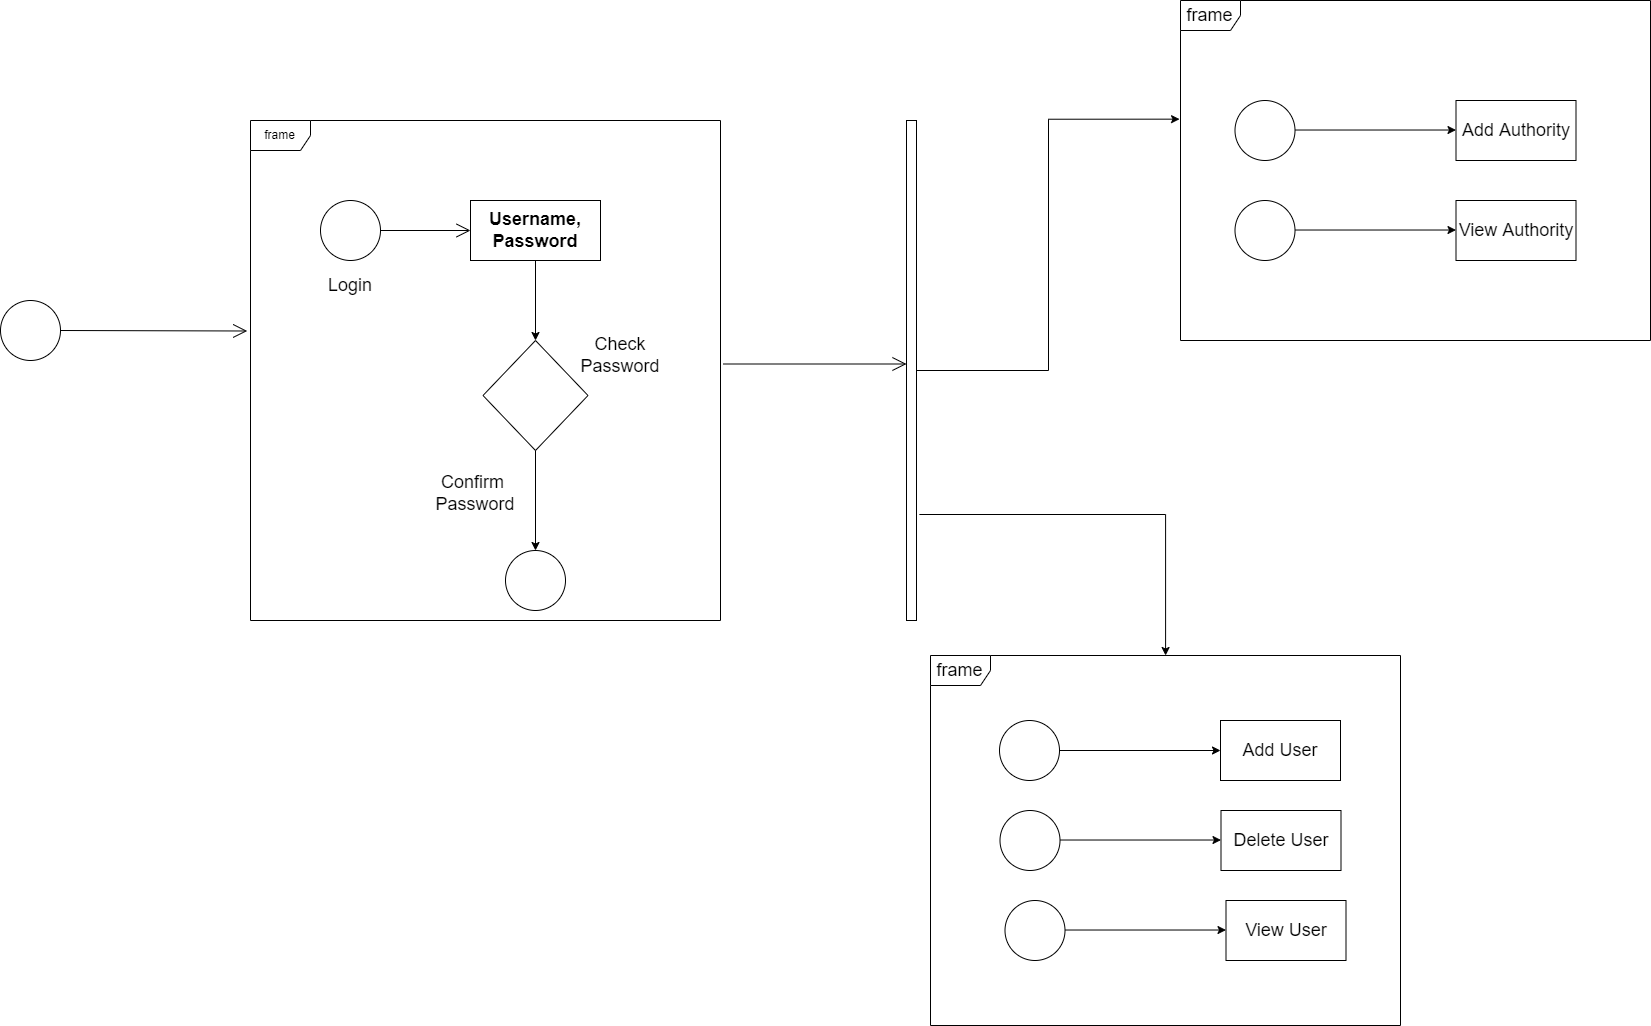

The diagram above was exported from draw.io. Its source (the exported page's mxGraphModel, read from the mxfile embedded in the PNG):
<mxGraphModel dx="1578" dy="1024" grid="1" gridSize="10" guides="1" tooltips="1" connect="1" arrows="1" fold="1" page="1" pageScale="1" pageWidth="1169" pageHeight="826" math="0" shadow="0">
  <root>
    <mxCell id="0" />
    <mxCell id="1" parent="0" />
    <mxCell id="eErbO0qrpb_760O-Euu_-1" value="" style="ellipse;whiteSpace=wrap;html=1;aspect=fixed;" parent="1" vertex="1">
      <mxGeometry x="100" y="380" width="60" height="60" as="geometry" />
    </mxCell>
    <mxCell id="eErbO0qrpb_760O-Euu_-2" value="frame" style="shape=umlFrame;whiteSpace=wrap;html=1;" parent="1" vertex="1">
      <mxGeometry x="350" y="200" width="470" height="500" as="geometry" />
    </mxCell>
    <mxCell id="eErbO0qrpb_760O-Euu_-3" value="" style="ellipse;whiteSpace=wrap;html=1;aspect=fixed;" parent="1" vertex="1">
      <mxGeometry x="420" y="280" width="60" height="60" as="geometry" />
    </mxCell>
    <mxCell id="eErbO0qrpb_760O-Euu_-4" value="" style="endArrow=open;endFill=1;endSize=12;html=1;rounded=0;exitX=1;exitY=0.5;exitDx=0;exitDy=0;entryX=-0.007;entryY=0.421;entryDx=0;entryDy=0;entryPerimeter=0;" parent="1" source="eErbO0qrpb_760O-Euu_-1" target="eErbO0qrpb_760O-Euu_-2" edge="1">
      <mxGeometry width="160" relative="1" as="geometry">
        <mxPoint x="190" y="369.16999999999996" as="sourcePoint" />
        <mxPoint x="350" y="369.16999999999996" as="targetPoint" />
      </mxGeometry>
    </mxCell>
    <mxCell id="eErbO0qrpb_760O-Euu_-5" value="&lt;span style=&quot;font-size: 18px;&quot;&gt;&lt;b&gt;Username,&lt;br&gt;Password&lt;br&gt;&lt;/b&gt;&lt;/span&gt;" style="rounded=0;whiteSpace=wrap;html=1;" parent="1" vertex="1">
      <mxGeometry x="570" y="280" width="130" height="60" as="geometry" />
    </mxCell>
    <mxCell id="eErbO0qrpb_760O-Euu_-6" value="" style="endArrow=open;endFill=1;endSize=12;html=1;rounded=0;exitX=1;exitY=0.5;exitDx=0;exitDy=0;" parent="1" source="eErbO0qrpb_760O-Euu_-3" target="eErbO0qrpb_760O-Euu_-5" edge="1">
      <mxGeometry width="160" relative="1" as="geometry">
        <mxPoint x="492" y="361.6" as="sourcePoint" />
        <mxPoint x="697.9400000000003" y="360.0000000000001" as="targetPoint" />
      </mxGeometry>
    </mxCell>
    <mxCell id="eErbO0qrpb_760O-Euu_-7" value="Login" style="text;html=1;strokeColor=none;fillColor=none;align=center;verticalAlign=middle;whiteSpace=wrap;rounded=0;fontSize=18;" parent="1" vertex="1">
      <mxGeometry x="420" y="350" width="60" height="30" as="geometry" />
    </mxCell>
    <mxCell id="eErbO0qrpb_760O-Euu_-8" value="" style="rhombus;whiteSpace=wrap;html=1;fontSize=18;" parent="1" vertex="1">
      <mxGeometry x="582.5" y="420" width="105" height="110" as="geometry" />
    </mxCell>
    <mxCell id="eErbO0qrpb_760O-Euu_-9" value="" style="endArrow=classic;html=1;rounded=0;fontSize=18;exitX=0.5;exitY=1;exitDx=0;exitDy=0;" parent="1" source="eErbO0qrpb_760O-Euu_-5" target="eErbO0qrpb_760O-Euu_-8" edge="1">
      <mxGeometry width="50" height="50" relative="1" as="geometry">
        <mxPoint x="570" y="560" as="sourcePoint" />
        <mxPoint x="620" y="510" as="targetPoint" />
      </mxGeometry>
    </mxCell>
    <mxCell id="eErbO0qrpb_760O-Euu_-10" value="Check Password" style="text;html=1;strokeColor=none;fillColor=none;align=center;verticalAlign=middle;whiteSpace=wrap;rounded=0;fontSize=18;" parent="1" vertex="1">
      <mxGeometry x="690" y="420" width="60" height="30" as="geometry" />
    </mxCell>
    <mxCell id="eErbO0qrpb_760O-Euu_-11" value="" style="ellipse;whiteSpace=wrap;html=1;aspect=fixed;" parent="1" vertex="1">
      <mxGeometry x="605" y="630" width="60" height="60" as="geometry" />
    </mxCell>
    <mxCell id="eErbO0qrpb_760O-Euu_-12" value="" style="endArrow=classic;html=1;rounded=0;fontSize=18;entryX=0.5;entryY=0;entryDx=0;entryDy=0;exitX=0.5;exitY=1;exitDx=0;exitDy=0;" parent="1" source="eErbO0qrpb_760O-Euu_-8" target="eErbO0qrpb_760O-Euu_-11" edge="1">
      <mxGeometry width="50" height="50" relative="1" as="geometry">
        <mxPoint x="570" y="550" as="sourcePoint" />
        <mxPoint x="620" y="500" as="targetPoint" />
      </mxGeometry>
    </mxCell>
    <mxCell id="eErbO0qrpb_760O-Euu_-13" value="Confirm&amp;nbsp;&lt;br&gt;Password" style="text;html=1;strokeColor=none;fillColor=none;align=center;verticalAlign=middle;whiteSpace=wrap;rounded=0;fontSize=18;" parent="1" vertex="1">
      <mxGeometry x="545" y="543" width="60" height="60" as="geometry" />
    </mxCell>
    <mxCell id="eErbO0qrpb_760O-Euu_-14" style="edgeStyle=orthogonalEdgeStyle;rounded=0;orthogonalLoop=1;jettySize=auto;html=1;fontSize=18;exitX=1.285;exitY=0.788;exitDx=0;exitDy=0;exitPerimeter=0;" parent="1" source="eErbO0qrpb_760O-Euu_-15" target="eErbO0qrpb_760O-Euu_-17" edge="1">
      <mxGeometry relative="1" as="geometry" />
    </mxCell>
    <mxCell id="eErbO0qrpb_760O-Euu_-56" style="edgeStyle=orthogonalEdgeStyle;rounded=0;orthogonalLoop=1;jettySize=auto;html=1;entryX=-0.002;entryY=0.349;entryDx=0;entryDy=0;entryPerimeter=0;fontSize=18;" parent="1" source="eErbO0qrpb_760O-Euu_-15" target="eErbO0qrpb_760O-Euu_-54" edge="1">
      <mxGeometry relative="1" as="geometry" />
    </mxCell>
    <mxCell id="eErbO0qrpb_760O-Euu_-15" value="" style="html=1;points=[];perimeter=orthogonalPerimeter;fontSize=18;" parent="1" vertex="1">
      <mxGeometry x="1006" y="200" width="10" height="500" as="geometry" />
    </mxCell>
    <mxCell id="eErbO0qrpb_760O-Euu_-16" value="" style="endArrow=open;endFill=1;endSize=12;html=1;rounded=0;fontSize=18;exitX=1.006;exitY=0.487;exitDx=0;exitDy=0;exitPerimeter=0;" parent="1" source="eErbO0qrpb_760O-Euu_-2" target="eErbO0qrpb_760O-Euu_-15" edge="1">
      <mxGeometry width="160" relative="1" as="geometry">
        <mxPoint x="510" y="390" as="sourcePoint" />
        <mxPoint x="670" y="390" as="targetPoint" />
      </mxGeometry>
    </mxCell>
    <mxCell id="eErbO0qrpb_760O-Euu_-17" value="frame" style="shape=umlFrame;whiteSpace=wrap;html=1;fontSize=18;" parent="1" vertex="1">
      <mxGeometry x="1030" y="735" width="470" height="370" as="geometry" />
    </mxCell>
    <mxCell id="eErbO0qrpb_760O-Euu_-18" value="" style="ellipse;whiteSpace=wrap;html=1;aspect=fixed;" parent="1" vertex="1">
      <mxGeometry x="1099" y="800" width="60" height="60" as="geometry" />
    </mxCell>
    <mxCell id="eErbO0qrpb_760O-Euu_-20" value="" style="endArrow=classic;html=1;rounded=0;fontSize=18;entryX=0;entryY=0.5;entryDx=0;entryDy=0;exitX=1;exitY=0.5;exitDx=0;exitDy=0;" parent="1" source="eErbO0qrpb_760O-Euu_-18" target="eErbO0qrpb_760O-Euu_-28" edge="1">
      <mxGeometry width="50" height="50" relative="1" as="geometry">
        <mxPoint x="940" y="1010" as="sourcePoint" />
        <mxPoint x="1280" y="830" as="targetPoint" />
      </mxGeometry>
    </mxCell>
    <mxCell id="eErbO0qrpb_760O-Euu_-28" value="Add User" style="rounded=0;whiteSpace=wrap;html=1;fontSize=18;" parent="1" vertex="1">
      <mxGeometry x="1320" y="800" width="120" height="60" as="geometry" />
    </mxCell>
    <mxCell id="eErbO0qrpb_760O-Euu_-30" value="Delete User" style="rounded=0;whiteSpace=wrap;html=1;fontSize=18;" parent="1" vertex="1">
      <mxGeometry x="1320.5" y="890" width="120" height="60" as="geometry" />
    </mxCell>
    <mxCell id="eErbO0qrpb_760O-Euu_-31" value="View User" style="rounded=0;whiteSpace=wrap;html=1;fontSize=18;" parent="1" vertex="1">
      <mxGeometry x="1325.5" y="980" width="120" height="60" as="geometry" />
    </mxCell>
    <mxCell id="eErbO0qrpb_760O-Euu_-38" value="" style="ellipse;whiteSpace=wrap;html=1;aspect=fixed;" parent="1" vertex="1">
      <mxGeometry x="1099.5" y="890" width="60" height="60" as="geometry" />
    </mxCell>
    <mxCell id="eErbO0qrpb_760O-Euu_-40" value="" style="endArrow=classic;html=1;rounded=0;fontSize=18;entryX=0;entryY=0.5;entryDx=0;entryDy=0;exitX=1;exitY=0.5;exitDx=0;exitDy=0;" parent="1" edge="1">
      <mxGeometry width="50" height="50" relative="1" as="geometry">
        <mxPoint x="1159.5" y="919.52" as="sourcePoint" />
        <mxPoint x="1320.5" y="919.52" as="targetPoint" />
      </mxGeometry>
    </mxCell>
    <mxCell id="eErbO0qrpb_760O-Euu_-41" value="" style="ellipse;whiteSpace=wrap;html=1;aspect=fixed;" parent="1" vertex="1">
      <mxGeometry x="1104.5" y="980" width="60" height="60" as="geometry" />
    </mxCell>
    <mxCell id="eErbO0qrpb_760O-Euu_-43" value="" style="endArrow=classic;html=1;rounded=0;fontSize=18;entryX=0;entryY=0.5;entryDx=0;entryDy=0;exitX=1;exitY=0.5;exitDx=0;exitDy=0;" parent="1" edge="1">
      <mxGeometry width="50" height="50" relative="1" as="geometry">
        <mxPoint x="1164.5" y="1009.52" as="sourcePoint" />
        <mxPoint x="1325.5" y="1009.52" as="targetPoint" />
      </mxGeometry>
    </mxCell>
    <mxCell id="eErbO0qrpb_760O-Euu_-48" value="View Authority" style="rounded=0;whiteSpace=wrap;html=1;fontSize=18;" parent="1" vertex="1">
      <mxGeometry x="1555.5" y="280" width="120" height="60" as="geometry" />
    </mxCell>
    <mxCell id="eErbO0qrpb_760O-Euu_-49" value="" style="ellipse;whiteSpace=wrap;html=1;aspect=fixed;" parent="1" vertex="1">
      <mxGeometry x="1334.5" y="280" width="60" height="60" as="geometry" />
    </mxCell>
    <mxCell id="eErbO0qrpb_760O-Euu_-50" value="" style="endArrow=classic;html=1;rounded=0;fontSize=18;entryX=0;entryY=0.5;entryDx=0;entryDy=0;exitX=1;exitY=0.5;exitDx=0;exitDy=0;" parent="1" edge="1">
      <mxGeometry width="50" height="50" relative="1" as="geometry">
        <mxPoint x="1394.5" y="309.52" as="sourcePoint" />
        <mxPoint x="1555.5" y="309.52" as="targetPoint" />
      </mxGeometry>
    </mxCell>
    <mxCell id="eErbO0qrpb_760O-Euu_-51" value="Add Authority" style="rounded=0;whiteSpace=wrap;html=1;fontSize=18;" parent="1" vertex="1">
      <mxGeometry x="1555.5" y="180" width="120" height="60" as="geometry" />
    </mxCell>
    <mxCell id="eErbO0qrpb_760O-Euu_-52" value="" style="ellipse;whiteSpace=wrap;html=1;aspect=fixed;" parent="1" vertex="1">
      <mxGeometry x="1334.5" y="180" width="60" height="60" as="geometry" />
    </mxCell>
    <mxCell id="eErbO0qrpb_760O-Euu_-53" value="" style="endArrow=classic;html=1;rounded=0;fontSize=18;entryX=0;entryY=0.5;entryDx=0;entryDy=0;exitX=1;exitY=0.5;exitDx=0;exitDy=0;" parent="1" edge="1">
      <mxGeometry width="50" height="50" relative="1" as="geometry">
        <mxPoint x="1394.5" y="209.51999999999998" as="sourcePoint" />
        <mxPoint x="1555.5" y="209.51999999999998" as="targetPoint" />
      </mxGeometry>
    </mxCell>
    <mxCell id="eErbO0qrpb_760O-Euu_-54" value="frame" style="shape=umlFrame;whiteSpace=wrap;html=1;fontSize=18;" parent="1" vertex="1">
      <mxGeometry x="1280" y="80" width="470" height="340" as="geometry" />
    </mxCell>
  </root>
</mxGraphModel>